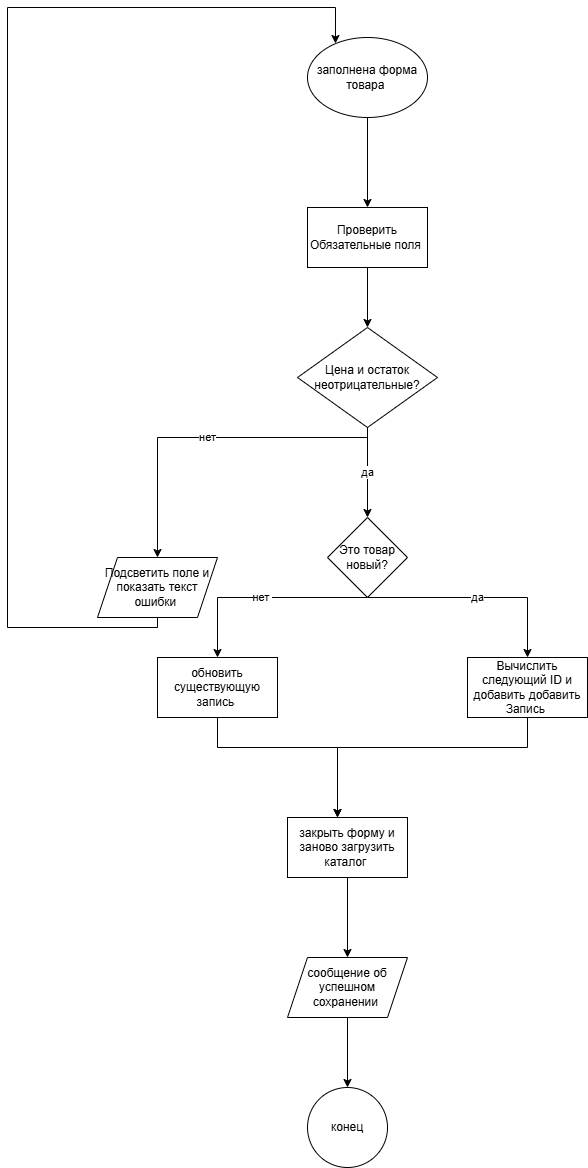

The diagram above was exported from draw.io. Its source (the exported page's mxGraphModel, read from the mxfile embedded in the PNG):
<mxGraphModel dx="1426" dy="2018" grid="1" gridSize="10" guides="1" tooltips="1" connect="1" arrows="1" fold="1" page="1" pageScale="1" pageWidth="827" pageHeight="1169" math="0" shadow="0">
  <root>
    <mxCell id="0" />
    <mxCell id="1" parent="0" />
    <mxCell id="43DJPfpxCXNDwMAhzqyo-3" edge="1" parent="1" source="43DJPfpxCXNDwMAhzqyo-1" style="edgeStyle=orthogonalEdgeStyle;rounded=0;orthogonalLoop=1;jettySize=auto;html=1;" target="43DJPfpxCXNDwMAhzqyo-2" value="">
      <mxGeometry relative="1" as="geometry" />
    </mxCell>
    <mxCell id="43DJPfpxCXNDwMAhzqyo-1" parent="1" style="ellipse;whiteSpace=wrap;html=1;" value="заполнена форма товара&amp;nbsp;" vertex="1">
      <mxGeometry height="80" width="120" x="380" y="30" as="geometry" />
    </mxCell>
    <mxCell id="43DJPfpxCXNDwMAhzqyo-5" edge="1" parent="1" source="43DJPfpxCXNDwMAhzqyo-2" style="edgeStyle=orthogonalEdgeStyle;rounded=0;orthogonalLoop=1;jettySize=auto;html=1;" target="43DJPfpxCXNDwMAhzqyo-4" value="">
      <mxGeometry relative="1" as="geometry" />
    </mxCell>
    <mxCell id="43DJPfpxCXNDwMAhzqyo-2" parent="1" style="whiteSpace=wrap;html=1;" value="Проверить Обязательные поля&amp;nbsp;" vertex="1">
      <mxGeometry height="60" width="120" x="380" y="200" as="geometry" />
    </mxCell>
    <mxCell id="43DJPfpxCXNDwMAhzqyo-7" edge="1" parent="1" source="43DJPfpxCXNDwMAhzqyo-4" style="edgeStyle=orthogonalEdgeStyle;rounded=0;orthogonalLoop=1;jettySize=auto;html=1;" target="43DJPfpxCXNDwMAhzqyo-6" value="да">
      <mxGeometry relative="1" as="geometry" />
    </mxCell>
    <mxCell id="43DJPfpxCXNDwMAhzqyo-8" edge="1" parent="1" source="43DJPfpxCXNDwMAhzqyo-4" style="edgeStyle=orthogonalEdgeStyle;rounded=0;orthogonalLoop=1;jettySize=auto;html=1;" target="43DJPfpxCXNDwMAhzqyo-9" value="нет">
      <mxGeometry relative="1" as="geometry">
        <Array as="points">
          <mxPoint x="440" y="430" />
          <mxPoint x="230" y="430" />
        </Array>
        <mxPoint x="230" y="580" as="targetPoint" />
      </mxGeometry>
    </mxCell>
    <mxCell id="43DJPfpxCXNDwMAhzqyo-4" parent="1" style="rhombus;whiteSpace=wrap;html=1;" value="Цена и остаток неотрицательные?" vertex="1">
      <mxGeometry height="100" width="140" x="370" y="320" as="geometry" />
    </mxCell>
    <mxCell id="43DJPfpxCXNDwMAhzqyo-11" edge="1" parent="1" source="43DJPfpxCXNDwMAhzqyo-6" style="edgeStyle=orthogonalEdgeStyle;rounded=0;orthogonalLoop=1;jettySize=auto;html=1;" target="43DJPfpxCXNDwMAhzqyo-13" value="да">
      <mxGeometry relative="1" as="geometry">
        <Array as="points">
          <mxPoint x="600" y="590" />
        </Array>
        <mxPoint x="600" y="680" as="targetPoint" />
      </mxGeometry>
    </mxCell>
    <mxCell id="43DJPfpxCXNDwMAhzqyo-12" edge="1" parent="1" source="43DJPfpxCXNDwMAhzqyo-6" style="edgeStyle=orthogonalEdgeStyle;rounded=0;orthogonalLoop=1;jettySize=auto;html=1;" target="43DJPfpxCXNDwMAhzqyo-14" value="нет&amp;nbsp;">
      <mxGeometry relative="1" as="geometry">
        <Array as="points">
          <mxPoint x="290" y="590" />
        </Array>
        <mxPoint x="290" y="680" as="targetPoint" />
      </mxGeometry>
    </mxCell>
    <mxCell id="43DJPfpxCXNDwMAhzqyo-6" parent="1" style="rhombus;whiteSpace=wrap;html=1;" value="Это товар новый?" vertex="1">
      <mxGeometry height="80" width="80" x="400" y="510" as="geometry" />
    </mxCell>
    <mxCell id="43DJPfpxCXNDwMAhzqyo-9" parent="1" style="shape=parallelogram;perimeter=parallelogramPerimeter;whiteSpace=wrap;html=1;fixedSize=1;" value="Подсветить поле и показать текст ошибки&amp;nbsp;" vertex="1">
      <mxGeometry height="60" width="120" x="170" y="550" as="geometry" />
    </mxCell>
    <mxCell id="43DJPfpxCXNDwMAhzqyo-10" edge="1" parent="1" source="43DJPfpxCXNDwMAhzqyo-9" style="edgeStyle=orthogonalEdgeStyle;rounded=0;orthogonalLoop=1;jettySize=auto;html=1;entryX=0.233;entryY=0.075;entryDx=0;entryDy=0;entryPerimeter=0;" target="43DJPfpxCXNDwMAhzqyo-1">
      <mxGeometry relative="1" as="geometry">
        <Array as="points">
          <mxPoint x="230" y="620" />
          <mxPoint x="80" y="620" />
          <mxPoint x="80" />
          <mxPoint x="408" />
        </Array>
      </mxGeometry>
    </mxCell>
    <mxCell id="43DJPfpxCXNDwMAhzqyo-16" edge="1" parent="1" source="43DJPfpxCXNDwMAhzqyo-13" style="edgeStyle=orthogonalEdgeStyle;rounded=0;orthogonalLoop=1;jettySize=auto;html=1;">
      <mxGeometry relative="1" as="geometry">
        <Array as="points">
          <mxPoint x="600" y="740" />
          <mxPoint x="410" y="740" />
        </Array>
        <mxPoint x="410" y="810" as="targetPoint" />
      </mxGeometry>
    </mxCell>
    <mxCell id="43DJPfpxCXNDwMAhzqyo-13" parent="1" style="rounded=0;whiteSpace=wrap;html=1;" value="Вычислить следующий ID и добавить добавить Запись&amp;nbsp;" vertex="1">
      <mxGeometry height="60" width="120" x="540" y="650" as="geometry" />
    </mxCell>
    <mxCell id="43DJPfpxCXNDwMAhzqyo-15" edge="1" parent="1" source="43DJPfpxCXNDwMAhzqyo-14" style="edgeStyle=orthogonalEdgeStyle;rounded=0;orthogonalLoop=1;jettySize=auto;html=1;">
      <mxGeometry relative="1" as="geometry">
        <Array as="points">
          <mxPoint x="290" y="740" />
          <mxPoint x="410" y="740" />
        </Array>
        <mxPoint x="410" y="810" as="targetPoint" />
      </mxGeometry>
    </mxCell>
    <mxCell id="43DJPfpxCXNDwMAhzqyo-14" parent="1" style="rounded=0;whiteSpace=wrap;html=1;" value="обновить существующую запись&amp;nbsp;" vertex="1">
      <mxGeometry height="60" width="120" x="230" y="650" as="geometry" />
    </mxCell>
    <mxCell id="43DJPfpxCXNDwMAhzqyo-19" edge="1" parent="1" source="43DJPfpxCXNDwMAhzqyo-17" style="edgeStyle=orthogonalEdgeStyle;rounded=0;orthogonalLoop=1;jettySize=auto;html=1;" target="43DJPfpxCXNDwMAhzqyo-18" value="">
      <mxGeometry relative="1" as="geometry" />
    </mxCell>
    <mxCell id="43DJPfpxCXNDwMAhzqyo-17" parent="1" style="rounded=0;whiteSpace=wrap;html=1;" value="закрыть форму и заново загрузить каталог&amp;nbsp;" vertex="1">
      <mxGeometry height="60" width="120" x="360" y="810" as="geometry" />
    </mxCell>
    <mxCell id="43DJPfpxCXNDwMAhzqyo-21" edge="1" parent="1" source="43DJPfpxCXNDwMAhzqyo-18" style="edgeStyle=orthogonalEdgeStyle;rounded=0;orthogonalLoop=1;jettySize=auto;html=1;" target="43DJPfpxCXNDwMAhzqyo-20" value="">
      <mxGeometry relative="1" as="geometry" />
    </mxCell>
    <mxCell id="43DJPfpxCXNDwMAhzqyo-18" parent="1" style="shape=parallelogram;perimeter=parallelogramPerimeter;whiteSpace=wrap;html=1;fixedSize=1;rounded=0;" value="сообщение об успешном сохранении&amp;nbsp;" vertex="1">
      <mxGeometry height="60" width="120" x="360" y="950" as="geometry" />
    </mxCell>
    <mxCell id="43DJPfpxCXNDwMAhzqyo-20" parent="1" style="ellipse;whiteSpace=wrap;html=1;rounded=0;" value="конец" vertex="1">
      <mxGeometry height="80" width="80" x="380" y="1080" as="geometry" />
    </mxCell>
  </root>
</mxGraphModel>